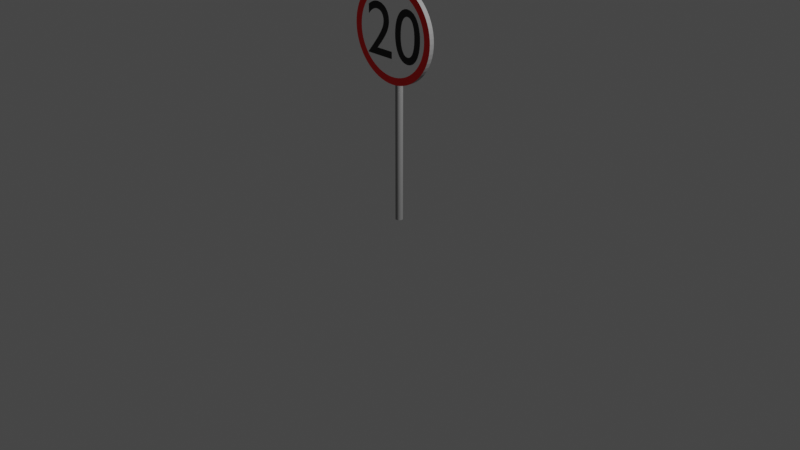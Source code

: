 # Source: speed_limit_sign_20.blend  (saved by Blender 2.91.10; exported with 4.5.12 LTS)
import bpy
from mathutils import Matrix  # noqa: F401  (used for matrix-valued properties, if any)

bpy.ops.wm.read_factory_settings(use_empty=True)
scene = bpy.context.scene
scene.name = 'Scene'

# ---- collections
col_collection = bpy.data.collections.new('Collection'); scene.collection.children.link(col_collection)

# ---- materials (node trees are filled in below, after node groups)
mat_grey = bpy.data.materials.new('Grey')
mat_grey.use_transparent_shadow = False
mat_red_border = bpy.data.materials.new('Red_border')
mat_red_border.use_transparent_shadow = False
mat_white_centre = bpy.data.materials.new('White_centre')
mat_white_centre.use_transparent_shadow = False
mat_black = bpy.data.materials.new('Black')
mat_black.use_transparent_shadow = False

# ---- material node trees
mat_grey.use_nodes = True; mat_grey.node_tree.nodes.clear()
_N = mat_grey.node_tree.nodes; _L = mat_grey.node_tree.links
n0 = _N.new('ShaderNodeBsdfPrincipled'); n0.name = 'Principled BSDF'; n0.location = (10, 300)
n0.distribution = 'GGX'
n0.subsurface_method = 'BURLEY'
n0.inputs[0].default_value = (0.3185, 0.3185, 0.3185, 1.0)
n0.inputs[3].default_value = 1.45
n0.inputs[27].default_value = (0.0, 0.0, 0.0, 1.0)
n0.inputs[28].default_value = 1.0
n1 = _N.new('ShaderNodeOutputMaterial'); n1.name = 'Material Output'; n1.location = (300, 300)
_L.new(n0.outputs[0], n1.inputs[0])
n1.is_active_output = True
mat_red_border.use_nodes = True; mat_red_border.node_tree.nodes.clear()
_N = mat_red_border.node_tree.nodes; _L = mat_red_border.node_tree.links
n0 = _N.new('ShaderNodeBsdfPrincipled'); n0.name = 'Principled BSDF'; n0.location = (10, 300)
n0.distribution = 'GGX'
n0.subsurface_method = 'BURLEY'
n0.inputs[0].default_value = (1.0, 0.0, 0.0, 1.0)
n0.inputs[3].default_value = 1.45
n0.inputs[27].default_value = (0.0, 0.0, 0.0, 1.0)
n0.inputs[28].default_value = 1.0
n1 = _N.new('ShaderNodeOutputMaterial'); n1.name = 'Material Output'; n1.location = (300, 300)
_L.new(n0.outputs[0], n1.inputs[0])
n1.is_active_output = True
mat_white_centre.use_nodes = True; mat_white_centre.node_tree.nodes.clear()
_N = mat_white_centre.node_tree.nodes; _L = mat_white_centre.node_tree.links
n0 = _N.new('ShaderNodeBsdfPrincipled'); n0.name = 'Principled BSDF'; n0.location = (10, 300)
n0.distribution = 'GGX'
n0.subsurface_method = 'BURLEY'
n0.inputs[0].default_value = (1.0, 1.0, 1.0, 1.0)
n0.inputs[3].default_value = 1.45
n0.inputs[27].default_value = (0.0, 0.0, 0.0, 1.0)
n0.inputs[28].default_value = 1.0
n1 = _N.new('ShaderNodeOutputMaterial'); n1.name = 'Material Output'; n1.location = (300, 300)
_L.new(n0.outputs[0], n1.inputs[0])
n1.is_active_output = True
mat_black.use_nodes = True; mat_black.node_tree.nodes.clear()
_N = mat_black.node_tree.nodes; _L = mat_black.node_tree.links
n0 = _N.new('ShaderNodeBsdfPrincipled'); n0.name = 'Principled BSDF'; n0.location = (10, 300)
n0.distribution = 'GGX'
n0.subsurface_method = 'BURLEY'
n0.inputs[0].default_value = (0.0, 0.0, 0.0, 1.0)
n0.inputs[3].default_value = 1.45
n0.inputs[27].default_value = (0.0, 0.0, 0.0, 1.0)
n0.inputs[28].default_value = 1.0
n1 = _N.new('ShaderNodeOutputMaterial'); n1.name = 'Material Output'; n1.location = (300, 300)
_L.new(n0.outputs[0], n1.inputs[0])
n1.is_active_output = True

# ---- world
world_world = bpy.data.worlds.new('World'); scene.world = world_world
world_world.use_nodes = True; world_world.node_tree.nodes.clear()
_N = world_world.node_tree.nodes; _L = world_world.node_tree.links
n0 = _N.new('ShaderNodeOutputWorld'); n0.name = 'World Output'; n0.location = (300, 300)
n1 = _N.new('ShaderNodeBackground'); n1.name = 'Background'; n1.location = (10, 300)
n1.inputs[0].default_value = (0.05088, 0.05088, 0.05088, 1.0)
_L.new(n1.outputs[0], n0.inputs[0])
n0.is_active_output = True
world_world.color = (0.05088, 0.05088, 0.05088)
world_world.use_sun_shadow = False
world_world.sun_shadow_jitter_overblur = 0.0

# ---- cameras
cam_camera = bpy.data.cameras.new('Camera')
cam_camera.clip_end = 100.0
cam_camera.ortho_scale = 7.314

# ---- lights
light_light = bpy.data.lights.new('Light', 'POINT')
light_light.transmission_factor = 0.0
light_light.energy = 1000.0
light_light.shadow_soft_size = 0.1
light_light.shadow_maximum_resolution = 0.006
light_light.use_absolute_resolution = True

# ---- meshes
me_cylinder_004 = bpy.data.meshes.new('Cylinder.004')
me_cylinder_004.from_pydata([(0.0, 0.038, -1.0), (0.0, 0.038, 1.0), (0.007413, 0.03727, -1.0), (0.007413, 0.03727, 1.0), (0.01454, 0.03511, -1.0), (0.01454, 0.03511, 1.0), (0.02111, 0.0316, -1.0), (0.02111, 0.0316, 1.0), (0.02687, 0.02687, -1.0), (0.02687, 0.02687, 1.0), (0.0316, 0.02111, -1.0), (0.0316, 0.02111, 1.0), (0.03511, 0.01454, -1.0), (0.03511, 0.01454, 1.0), (0.03727, 0.007413, -1.0), (0.03727, 0.007413, 1.0), (0.038, 2.869e-09, -1.0), (0.038, 2.869e-09, 1.0), (0.03727, -0.007413, -1.0), (0.03727, -0.007413, 1.0), (0.03511, -0.01454, -1.0), (0.03511, -0.01454, 1.0), (0.0316, -0.02111, -1.0), (0.0316, -0.02111, 1.0), (0.02687, -0.02687, -1.0), (0.02687, -0.02687, 1.0), (0.02111, -0.0316, -1.0), (0.02111, -0.0316, 1.0), (0.01454, -0.03511, -1.0), (0.01454, -0.03511, 1.0), (0.007413, -0.03727, -1.0), (0.007413, -0.03727, 1.0), (-1.238e-08, -0.038, -1.0), (-1.238e-08, -0.038, 1.0), (-0.007413, -0.03727, -1.0), (-0.007413, -0.03727, 1.0), (-0.01454, -0.03511, -1.0), (-0.01454, -0.03511, 1.0), (-0.02111, -0.0316, -1.0), (-0.02111, -0.0316, 1.0), (-0.02687, -0.02687, -1.0), (-0.02687, -0.02687, 1.0), (-0.0316, -0.02111, -1.0), (-0.0316, -0.02111, 1.0), (-0.03511, -0.01454, -1.0), (-0.03511, -0.01454, 1.0), (-0.03727, -0.007413, -1.0), (-0.03727, -0.007413, 1.0), (-0.038, 3.669e-08, -1.0), (-0.038, 3.669e-08, 1.0), (-0.03727, 0.007413, -1.0), (-0.03727, 0.007413, 1.0), (-0.03511, 0.01454, -1.0), (-0.03511, 0.01454, 1.0), (-0.0316, 0.02111, -1.0), (-0.0316, 0.02111, 1.0), (-0.02687, 0.02687, -1.0), (-0.02687, 0.02687, 1.0), (-0.02111, 0.0316, -1.0), (-0.02111, 0.0316, 1.0), (-0.01454, 0.03511, -1.0), (-0.01454, 0.03511, 1.0), (-0.007413, 0.03727, -1.0), (-0.007413, 0.03727, 1.0)], [], [(0, 1, 3, 2), (2, 3, 5, 4), (4, 5, 7, 6), (6, 7, 9, 8), (8, 9, 11, 10), (10, 11, 13, 12), (12, 13, 15, 14), (14, 15, 17, 16), (16, 17, 19, 18), (18, 19, 21, 20), (20, 21, 23, 22), (22, 23, 25, 24), (24, 25, 27, 26), (26, 27, 29, 28), (28, 29, 31, 30), (30, 31, 33, 32), (32, 33, 35, 34), (34, 35, 37, 36), (36, 37, 39, 38), (38, 39, 41, 40), (40, 41, 43, 42), (42, 43, 45, 44), (44, 45, 47, 46), (46, 47, 49, 48), (48, 49, 51, 50), (50, 51, 53, 52), (52, 53, 55, 54), (54, 55, 57, 56), (56, 57, 59, 58), (58, 59, 61, 60), (3, 1, 63, 61, 59, 57, 55, 53, 51, 49, 47, 45, 43, 41, 39, 37, 35, 33, 31, 29, 27, 25, 23, 21, 19, 17, 15, 13, 11, 9, 7, 5), (60, 61, 63, 62), (62, 63, 1, 0), (0, 2, 4, 6, 8, 10, 12, 14, 16, 18, 20, 22, 24, 26, 28, 30, 32, 34, 36, 38, 40, 42, 44, 46, 48, 50, 52, 54, 56, 58, 60, 62)])
me_cylinder_004.polygons.foreach_set('use_smooth', [True] * 34)
_uv = me_cylinder_004.uv_layers.new(name='UVMap')
_uv.uv.foreach_set('vector', [1.0, 0.5, 1.0, 1.0, 0.9688, 1.0, 0.9688, 0.5, 0.9688, 0.5, 0.9688, 1.0, 0.9375, 1.0, 0.9375, 0.5, 0.9375, 0.5, 0.9375, 1.0, 0.9062, 1.0, 0.9062, 0.5, 0.9062, 0.5, 0.9062, 1.0, 0.875, 1.0, 0.875, 0.5, 0.875, 0.5, 0.875, 1.0, 0.8438, 1.0, 0.8438, 0.5, 0.8438, 0.5, 0.8438, 1.0, 0.8125, 1.0, 0.8125, 0.5, 0.8125, 0.5, 0.8125, 1.0, 0.7812, 1.0, 0.7812, 0.5, 0.7812, 0.5, 0.7812, 1.0, 0.75, 1.0, 0.75, 0.5, 0.75, 0.5, 0.75, 1.0, 0.7188, 1.0, 0.7188, 0.5, 0.7188, 0.5, 0.7188, 1.0, 0.6875, 1.0, 0.6875, 0.5, 0.6875, 0.5, 0.6875, 1.0, 0.6562, 1.0, 0.6562, 0.5, 0.6562, 0.5, 0.6562, 1.0, 0.625, 1.0, 0.625, 0.5, 0.625, 0.5, 0.625, 1.0, 0.5938, 1.0, 0.5938, 0.5, 0.5938, 0.5, 0.5938, 1.0, 0.5625, 1.0, 0.5625, 0.5, 0.5625, 0.5, 0.5625, 1.0, 0.5312, 1.0, 0.5312, 0.5, 0.5312, 0.5, 0.5312, 1.0, 0.5, 1.0, 0.5, 0.5, 0.5, 0.5, 0.5, 1.0, 0.4688, 1.0, 0.4688, 0.5, 0.4688, 0.5, 0.4688, 1.0, 0.4375, 1.0, 0.4375, 0.5, 0.4375, 0.5, 0.4375, 1.0, 0.4062, 1.0, 0.4062, 0.5, 0.4062, 0.5, 0.4062, 1.0, 0.375, 1.0, 0.375, 0.5, 0.375, 0.5, 0.375, 1.0, 0.3438, 1.0, 0.3438, 0.5, 0.3438, 0.5, 0.3438, 1.0, 0.3125, 1.0, 0.3125, 0.5, 0.3125, 0.5, 0.3125, 1.0, 0.2812, 1.0, 0.2812, 0.5, 0.2812, 0.5, 0.2812, 1.0, 0.25, 1.0, 0.25, 0.5, 0.25, 0.5, 0.25, 1.0, 0.2188, 1.0, 0.2188, 0.5, 0.2188, 0.5, 0.2188, 1.0, 0.1875, 1.0, 0.1875, 0.5, 0.1875, 0.5, 0.1875, 1.0, 0.1562, 1.0, 0.1562, 0.5, 0.1562, 0.5, 0.1562, 1.0, 0.125, 1.0, 0.125, 0.5, 0.125, 0.5, 0.125, 1.0, 0.09375, 1.0, 0.09375, 0.5, 0.09375, 0.5, 0.09375, 1.0, 0.0625, 1.0, 0.0625, 0.5, 0.2968, 0.4854, 0.25, 0.49, 0.2032, 0.4854, 0.1582, 0.4717, 0.1167, 0.4496, 0.08029, 0.4197, 0.05045, 0.3833, 0.02827, 0.3418, 0.01461, 0.2968, 0.01, 0.25, 0.01461, 0.2032, 0.02827, 0.1582, 0.05045, 0.1167, 0.08029, 0.08029, 0.1167, 0.05045, 0.1582, 0.02827, 0.2032, 0.01461, 0.25, 0.01, 0.2968, 0.01461, 0.3418, 0.02827, 0.3833, 0.05045, 0.4197, 0.08029, 0.4496, 0.1167, 0.4717, 0.1582, 0.4854, 0.2032, 0.49, 0.25, 0.4854, 0.2968, 0.4717, 0.3418, 0.4496, 0.3833, 0.4197, 0.4197, 0.3833, 0.4496, 0.3418, 0.4717, 0.0625, 0.5, 0.0625, 1.0, 0.03125, 1.0, 0.03125, 0.5, 0.03125, 0.5, 0.03125, 1.0, 0.0, 1.0, 0.0, 0.5, 0.75, 0.49, 0.7968, 0.4854, 0.8418, 0.4717, 0.8833, 0.4496, 0.9197, 0.4197, 0.9496, 0.3833, 0.9717, 0.3418, 0.9854, 0.2968, 0.99, 0.25, 0.9854, 0.2032, 0.9717, 0.1582, 0.9496, 0.1167, 0.9197, 0.08029, 0.8833, 0.05045, 0.8418, 0.02827, 0.7968, 0.01461, 0.75, 0.01, 0.7032, 0.01461, 0.6582, 0.02827, 0.6167, 0.05045, 0.5803, 0.08029, 0.5504, 0.1167, 0.5283, 0.1582, 0.5146, 0.2032, 0.51, 0.25, 0.5146, 0.2968, 0.5283, 0.3418, 0.5504, 0.3833, 0.5803, 0.4197, 0.6167, 0.4496, 0.6582, 0.4717, 0.7032, 0.4854])
me_cylinder_004.materials.append(mat_grey)
me_cylinder_004.use_remesh_fix_poles = True
me_cylinder_004.use_remesh_preserve_attributes = False
me_cylinder_004.use_mirror_vertex_groups = False
me_cylinder_004.update()
me_cylinder = bpy.data.meshes.new('Cylinder')
me_cylinder.from_pydata([(0.0, 0.5, -0.025), (7.24e-08, 0.4249, 0.025), (0.04901, 0.4976, -0.025), (0.04165, 0.4229, 0.025), (0.09755, 0.4904, -0.025), (0.0829, 0.4167, 0.025), (0.1451, 0.4785, -0.025), (0.1233, 0.4066, 0.025), (0.1913, 0.4619, -0.025), (0.1626, 0.3926, 0.025), (0.2357, 0.441, -0.025), (0.2003, 0.3747, 0.025), (0.2778, 0.4157, -0.025), (0.2361, 0.3533, 0.025), (0.3172, 0.3865, -0.025), (0.2696, 0.3285, 0.025), (0.3536, 0.3536, -0.025), (0.3005, 0.3005, 0.025), (0.3865, 0.3172, -0.025), (0.3285, 0.2696, 0.025), (0.4157, 0.2778, -0.025), (0.3533, 0.2361, 0.025), (0.441, 0.2357, -0.025), (0.3747, 0.2003, 0.025), (0.4619, 0.1913, -0.025), (0.3926, 0.1626, 0.025), (0.4785, 0.1451, -0.025), (0.4066, 0.1233, 0.025), (0.4904, 0.09755, -0.025), (0.4167, 0.0829, 0.025), (0.4976, 0.04901, -0.025), (0.4229, 0.04165, 0.025), (0.5, -8.146e-08, -0.025), (0.4249, -8.146e-08, 0.025), (0.4976, -0.04901, -0.025), (0.4229, -0.04165, 0.025), (0.4904, -0.09755, -0.025), (0.4167, -0.0829, 0.025), (0.4785, -0.1451, -0.025), (0.4066, -0.1233, 0.025), (0.4619, -0.1913, -0.025), (0.3926, -0.1626, 0.025), (0.441, -0.2357, -0.025), (0.3747, -0.2003, 0.025), (0.4157, -0.2778, -0.025), (0.3533, -0.2361, 0.025), (0.3865, -0.3172, -0.025), (0.3285, -0.2696, 0.025), (0.3536, -0.3536, -0.025), (0.3005, -0.3005, 0.025), (0.3172, -0.3865, -0.025), (0.2696, -0.3285, 0.025), (0.2778, -0.4157, -0.025), (0.2361, -0.3533, 0.025), (0.2357, -0.441, -0.025), (0.2003, -0.3747, 0.025), (0.1913, -0.4619, -0.025), (0.1626, -0.3926, 0.025), (0.1451, -0.4785, -0.025), (0.1233, -0.4066, 0.025), (0.09754, -0.4904, -0.025), (0.0829, -0.4167, 0.025), (0.04901, -0.4976, -0.025), (0.04165, -0.4229, 0.025), (-4.013e-07, -0.5, -0.025), (-3.557e-07, -0.4249, 0.025), (-0.04901, -0.4976, -0.025), (-0.04165, -0.4229, 0.025), (-0.09755, -0.4904, -0.025), (-0.0829, -0.4167, 0.025), (-0.1451, -0.4785, -0.025), (-0.1233, -0.4066, 0.025), (-0.1913, -0.4619, -0.025), (-0.1626, -0.3926, 0.025), (-0.2357, -0.441, -0.025), (-0.2003, -0.3747, 0.025), (-0.2778, -0.4157, -0.025), (-0.2361, -0.3533, 0.025), (-0.3172, -0.3865, -0.025), (-0.2696, -0.3285, 0.025), (-0.3536, -0.3536, -0.025), (-0.3005, -0.3005, 0.025), (-0.3865, -0.3172, -0.025), (-0.3285, -0.2696, 0.025), (-0.4157, -0.2778, -0.025), (-0.3533, -0.2361, 0.025), (-0.441, -0.2357, -0.025), (-0.3747, -0.2003, 0.025), (-0.4619, -0.1913, -0.025), (-0.3926, -0.1626, 0.025), (-0.4785, -0.1451, -0.025), (-0.4066, -0.1233, 0.025), (-0.4904, -0.09755, -0.025), (-0.4167, -0.0829, 0.025), (-0.4976, -0.04901, -0.025), (-0.4229, -0.04165, 0.025), (-0.5, -2.325e-07, -0.025), (-0.4249, -2.098e-07, 0.025), (-0.4976, 0.04901, -0.025), (-0.4229, 0.04165, 0.025), (-0.4904, 0.09754, -0.025), (-0.4167, 0.0829, 0.025), (-0.4785, 0.1451, -0.025), (-0.4066, 0.1233, 0.025), (-0.4619, 0.1913, -0.025), (-0.3926, 0.1626, 0.025), (-0.441, 0.2357, -0.025), (-0.3747, 0.2003, 0.025), (-0.4157, 0.2778, -0.025), (-0.3533, 0.2361, 0.025), (-0.3865, 0.3172, -0.025), (-0.3285, 0.2696, 0.025), (-0.3536, 0.3536, -0.025), (-0.3005, 0.3005, 0.025), (-0.3172, 0.3865, -0.025), (-0.2696, 0.3285, 0.025), (-0.2778, 0.4157, -0.025), (-0.2361, 0.3533, 0.025), (-0.2357, 0.441, -0.025), (-0.2003, 0.3747, 0.025), (-0.1913, 0.4619, -0.025), (-0.1626, 0.3926, 0.025), (-0.1451, 0.4785, -0.025), (-0.1233, 0.4066, 0.025), (-0.09755, 0.4904, -0.025), (-0.0829, 0.4167, 0.025), (-0.04901, 0.4976, -0.025), (-0.04165, 0.4229, 0.025), (0.04901, 0.4976, 0.025), (0.0, 0.5, 0.025), (0.09755, 0.4904, 0.025), (0.1451, 0.4785, 0.025), (0.1913, 0.4619, 0.025), (0.2357, 0.441, 0.025), (0.2778, 0.4157, 0.025), (0.3172, 0.3865, 0.025), (0.3536, 0.3536, 0.025), (0.3865, 0.3172, 0.025), (0.4157, 0.2778, 0.025), (0.441, 0.2357, 0.025), (0.4619, 0.1913, 0.025), (0.4785, 0.1451, 0.025), (0.4904, 0.09755, 0.025), (0.4976, 0.04901, 0.025), (0.5, -8.146e-08, 0.025), (0.4976, -0.04901, 0.025), (0.4904, -0.09755, 0.025), (0.4785, -0.1451, 0.025), (0.4619, -0.1913, 0.025), (0.441, -0.2357, 0.025), (0.4157, -0.2778, 0.025), (0.3865, -0.3172, 0.025), (0.3536, -0.3536, 0.025), (0.3172, -0.3865, 0.025), (0.2778, -0.4157, 0.025), (0.2357, -0.441, 0.025), (0.1913, -0.4619, 0.025), (0.1451, -0.4785, 0.025), (0.09754, -0.4904, 0.025), (0.04901, -0.4976, 0.025), (-4.013e-07, -0.5, 0.025), (-0.04901, -0.4976, 0.025), (-0.09755, -0.4904, 0.025), (-0.1451, -0.4785, 0.025), (-0.1913, -0.4619, 0.025), (-0.2357, -0.441, 0.025), (-0.2778, -0.4157, 0.025), (-0.3172, -0.3865, 0.025), (-0.3536, -0.3536, 0.025), (-0.3865, -0.3172, 0.025), (-0.4157, -0.2778, 0.025), (-0.441, -0.2357, 0.025), (-0.4619, -0.1913, 0.025), (-0.4785, -0.1451, 0.025), (-0.4904, -0.09755, 0.025), (-0.4976, -0.04901, 0.025), (-0.5, -2.325e-07, 0.025), (-0.4976, 0.04901, 0.025), (-0.4904, 0.09754, 0.025), (-0.4785, 0.1451, 0.025), (-0.4619, 0.1913, 0.025), (-0.441, 0.2357, 0.025), (-0.4157, 0.2778, 0.025), (-0.3865, 0.3172, 0.025), (-0.3536, 0.3536, 0.025), (-0.3172, 0.3865, 0.025), (-0.2778, 0.4157, 0.025), (-0.2357, 0.441, 0.025), (-0.1913, 0.4619, 0.025), (-0.1451, 0.4785, 0.025), (-0.09755, 0.4904, 0.025), (-0.04901, 0.4976, 0.025), (0.3725, 0.00575, 0.026), (0.3711, 0.044, 0.026), (0.3672, 0.07988, 0.026), (0.3606, 0.1132, 0.026), (0.3517, 0.1438, 0.026), (0.3405, 0.1715, 0.026), (0.3271, 0.1961, 0.026), (0.3117, 0.2174, 0.026), (0.2943, 0.2352, 0.026), (0.275, 0.2494, 0.026), (0.2541, 0.2597, 0.026), (0.2315, 0.2661, 0.026), (0.2075, 0.2683, 0.026), (0.1835, 0.2661, 0.026), (0.1609, 0.2597, 0.026), (0.14, 0.2494, 0.026), (0.1207, 0.2352, 0.026), (0.1033, 0.2174, 0.026), (0.08788, 0.1961, 0.026), (0.07449, 0.1715, 0.026), (0.06328, 0.1438, 0.026), (0.05436, 0.1132, 0.026), (0.04785, 0.07988, 0.026), (0.04386, 0.044, 0.026), (0.0425, 0.00575, 0.026), (0.04386, -0.0325, 0.026), (0.04785, -0.06838, 0.026), (0.05436, -0.1017, 0.026), (0.06328, -0.1323, 0.026), (0.07449, -0.16, 0.026), (0.08788, -0.1846, 0.026), (0.1033, -0.2059, 0.026), (0.1207, -0.2237, 0.026), (0.14, -0.2379, 0.026), (0.1609, -0.2482, 0.026), (0.1835, -0.2546, 0.026), (0.2075, -0.2567, 0.026), (0.2315, -0.2546, 0.026), (0.2541, -0.2482, 0.026), (0.275, -0.2379, 0.026), (0.2943, -0.2237, 0.026), (0.3117, -0.2059, 0.026), (0.3271, -0.1846, 0.026), (0.3405, -0.16, 0.026), (0.3517, -0.1323, 0.026), (0.3606, -0.1017, 0.026), (0.3672, -0.06838, 0.026), (0.3711, -0.0325, 0.026), (0.299, 0.00575, 0.026), (0.2983, -0.02325, 0.026), (0.2962, -0.05019, 0.026), (0.2927, -0.07499, 0.026), (0.2879, -0.09756, 0.026), (0.2819, -0.1178, 0.026), (0.2746, -0.1356, 0.026), (0.2662, -0.151, 0.026), (0.2566, -0.1637, 0.026), (0.2458, -0.1738, 0.026), (0.2341, -0.1811, 0.026), (0.2213, -0.1855, 0.026), (0.2075, -0.187, 0.026), (0.1937, -0.1855, 0.026), (0.1809, -0.1811, 0.026), (0.1692, -0.1738, 0.026), (0.1584, -0.1637, 0.026), (0.1488, -0.151, 0.026), (0.1404, -0.1356, 0.026), (0.1331, -0.1178, 0.026), (0.1271, -0.09756, 0.026), (0.1223, -0.07499, 0.026), (0.1188, -0.05019, 0.026), (0.1167, -0.02325, 0.026), (0.116, 0.00575, 0.026), (0.1167, 0.03475, 0.026), (0.1188, 0.06169, 0.026), (0.1223, 0.08649, 0.026), (0.1271, 0.1091, 0.026), (0.1331, 0.1293, 0.026), (0.1404, 0.1471, 0.026), (0.1488, 0.1625, 0.026), (0.1584, 0.1752, 0.026), (0.1692, 0.1853, 0.026), (0.1809, 0.1926, 0.026), (0.1937, 0.197, 0.026), (0.2075, 0.1985, 0.026), (0.2213, 0.197, 0.026), (0.2341, 0.1926, 0.026), (0.2458, 0.1853, 0.026), (0.2566, 0.1752, 0.026), (0.2662, 0.1625, 0.026), (0.2746, 0.1471, 0.026), (0.2819, 0.1293, 0.026), (0.2879, 0.1091, 0.026), (0.2927, 0.08649, 0.026), (0.2962, 0.06169, 0.026), (0.2983, 0.03475, 0.026), (-0.0055, -0.1802, 0.026), (-0.2012, -0.1802, 0.026), (-0.1742, -0.1476, 0.026), (-0.1499, -0.1175, 0.026), (-0.1283, -0.08957, 0.026), (-0.1094, -0.06356, 0.026), (-0.09295, -0.03919, 0.026), (-0.079, -0.01619, 0.026), (-0.06742, 0.005718, 0.026), (-0.05814, 0.02681, 0.026), (-0.05106, 0.04735, 0.026), (-0.04611, 0.06763, 0.026), (-0.0432, 0.08792, 0.026), (-0.04225, 0.1085, 0.026), (-0.04356, 0.1315, 0.026), (-0.0474, 0.1531, 0.026), (-0.05365, 0.1733, 0.026), (-0.06219, 0.1919, 0.026), (-0.0729, 0.2088, 0.026), (-0.08566, 0.2238, 0.026), (-0.1003, 0.2369, 0.026), (-0.1168, 0.2478, 0.026), (-0.135, 0.2566, 0.026), (-0.1547, 0.263, 0.026), (-0.1758, 0.2669, 0.026), (-0.1982, 0.2683, 0.026), (-0.2085, 0.2679, 0.026), (-0.2187, 0.2669, 0.026), (-0.2287, 0.2653, 0.026), (-0.2387, 0.2629, 0.026), (-0.2487, 0.2599, 0.026), (-0.2586, 0.2562, 0.026), (-0.2686, 0.2519, 0.026), (-0.2785, 0.2468, 0.026), (-0.2885, 0.241, 0.026), (-0.2986, 0.2346, 0.026), (-0.3087, 0.2274, 0.026), (-0.319, 0.2195, 0.026), (-0.319, 0.1273, 0.026), (-0.3088, 0.1396, 0.026), (-0.2987, 0.1506, 0.026), (-0.2887, 0.1602, 0.026), (-0.2789, 0.1685, 0.026), (-0.2692, 0.1755, 0.026), (-0.2596, 0.1814, 0.026), (-0.25, 0.1862, 0.026), (-0.2406, 0.19, 0.026), (-0.2312, 0.1929, 0.026), (-0.222, 0.1948, 0.026), (-0.2127, 0.1959, 0.026), (-0.2035, 0.1963, 0.026), (-0.1912, 0.1954, 0.026), (-0.1796, 0.193, 0.026), (-0.1686, 0.1892, 0.026), (-0.1584, 0.1839, 0.026), (-0.1491, 0.1772, 0.026), (-0.1408, 0.1693, 0.026), (-0.1335, 0.1603, 0.026), (-0.1273, 0.1501, 0.026), (-0.1224, 0.139, 0.026), (-0.1188, 0.1269, 0.026), (-0.1165, 0.114, 0.026), (-0.1157, 0.1002, 0.026), (-0.116, 0.0899, 0.026), (-0.1168, 0.08016, 0.026), (-0.118, 0.07091, 0.026), (-0.1197, 0.06203, 0.026), (-0.122, 0.05341, 0.026), (-0.1247, 0.04494, 0.026), (-0.128, 0.0365, 0.026), (-0.1317, 0.02797, 0.026), (-0.136, 0.01925, 0.026), (-0.1407, 0.01022, 0.026), (-0.146, 0.0007535, 0.026), (-0.1517, -0.00925, 0.026), (-0.1633, -0.02818, 0.026), (-0.1761, -0.04774, 0.026), (-0.19, -0.06777, 0.026), (-0.2047, -0.08814, 0.026), (-0.22, -0.1087, 0.026), (-0.2358, -0.1292, 0.026), (-0.2519, -0.1497, 0.026), (-0.2681, -0.1699, 0.026), (-0.2841, -0.1896, 0.026), (-0.2998, -0.2088, 0.026), (-0.315, -0.2272, 0.026), (-0.3295, -0.2447, 0.026), (-0.3295, -0.25, 0.026), (-0.0055, -0.25, 0.026)], [], [(0, 129, 128, 2), (2, 128, 130, 4), (4, 130, 131, 6), (6, 131, 132, 8), (8, 132, 133, 10), (10, 133, 134, 12), (12, 134, 135, 14), (14, 135, 136, 16), (16, 136, 137, 18), (18, 137, 138, 20), (20, 138, 139, 22), (22, 139, 140, 24), (24, 140, 141, 26), (26, 141, 142, 28), (28, 142, 143, 30), (30, 143, 144, 32), (32, 144, 145, 34), (34, 145, 146, 36), (36, 146, 147, 38), (38, 147, 148, 40), (40, 148, 149, 42), (42, 149, 150, 44), (44, 150, 151, 46), (46, 151, 152, 48), (48, 152, 153, 50), (50, 153, 154, 52), (52, 154, 155, 54), (54, 155, 156, 56), (56, 156, 157, 58), (58, 157, 158, 60), (60, 158, 159, 62), (62, 159, 160, 64), (64, 160, 161, 66), (66, 161, 162, 68), (68, 162, 163, 70), (70, 163, 164, 72), (72, 164, 165, 74), (74, 165, 166, 76), (76, 166, 167, 78), (78, 167, 168, 80), (80, 168, 169, 82), (82, 169, 170, 84), (84, 170, 171, 86), (86, 171, 172, 88), (88, 172, 173, 90), (90, 173, 174, 92), (92, 174, 175, 94), (94, 175, 176, 96), (96, 176, 177, 98), (98, 177, 178, 100), (100, 178, 179, 102), (102, 179, 180, 104), (104, 180, 181, 106), (106, 181, 182, 108), (108, 182, 183, 110), (110, 183, 184, 112), (112, 184, 185, 114), (114, 185, 186, 116), (116, 186, 187, 118), (118, 187, 188, 120), (120, 188, 189, 122), (122, 189, 190, 124), (3, 1, 127, 125, 123, 121, 119, 117, 115, 113, 111, 109, 107, 105, 103, 101, 99, 97, 95, 93, 91, 89, 87, 85, 83, 81, 79, 77, 75, 73, 71, 69, 67, 65, 63, 61, 59, 57, 55, 53, 51, 49, 47, 45, 43, 41, 39, 37, 35, 33, 31, 29, 27, 25, 23, 21, 19, 17, 15, 13, 11, 9, 7, 5), (124, 190, 191, 126), (126, 191, 129, 0), (0, 2, 4, 6, 8, 10, 12, 14, 16, 18, 20, 22, 24, 26, 28, 30, 32, 34, 36, 38, 40, 42, 44, 46, 48, 50, 52, 54, 56, 58, 60, 62, 64, 66, 68, 70, 72, 74, 76, 78, 80, 82, 84, 86, 88, 90, 92, 94, 96, 98, 100, 102, 104, 106, 108, 110, 112, 114, 116, 118, 120, 122, 124, 126), (1, 3, 128, 129), (3, 5, 130, 128), (5, 7, 131, 130), (7, 9, 132, 131), (9, 11, 133, 132), (11, 13, 134, 133), (13, 15, 135, 134), (15, 17, 136, 135), (17, 19, 137, 136), (19, 21, 138, 137), (21, 23, 139, 138), (23, 25, 140, 139), (25, 27, 141, 140), (27, 29, 142, 141), (29, 31, 143, 142), (31, 33, 144, 143), (33, 35, 145, 144), (35, 37, 146, 145), (37, 39, 147, 146), (39, 41, 148, 147), (41, 43, 149, 148), (43, 45, 150, 149), (45, 47, 151, 150), (47, 49, 152, 151), (49, 51, 153, 152), (51, 53, 154, 153), (53, 55, 155, 154), (55, 57, 156, 155), (57, 59, 157, 156), (59, 61, 158, 157), (61, 63, 159, 158), (63, 65, 160, 159), (65, 67, 161, 160), (67, 69, 162, 161), (69, 71, 163, 162), (71, 73, 164, 163), (73, 75, 165, 164), (75, 77, 166, 165), (77, 79, 167, 166), (79, 81, 168, 167), (81, 83, 169, 168), (83, 85, 170, 169), (85, 87, 171, 170), (87, 89, 172, 171), (89, 91, 173, 172), (91, 93, 174, 173), (93, 95, 175, 174), (95, 97, 176, 175), (97, 99, 177, 176), (99, 101, 178, 177), (101, 103, 179, 178), (103, 105, 180, 179), (105, 107, 181, 180), (107, 109, 182, 181), (109, 111, 183, 182), (111, 113, 184, 183), (113, 115, 185, 184), (115, 117, 186, 185), (117, 119, 187, 186), (119, 121, 188, 187), (121, 123, 189, 188), (123, 125, 190, 189), (125, 127, 191, 190), (127, 1, 129, 191), (205, 203, 204), (206, 203, 205), (206, 202, 203), (207, 202, 206), (207, 201, 202), (208, 201, 207), (208, 200, 201), (209, 200, 208), (209, 199, 200), (210, 199, 209), (210, 276, 199), (276, 198, 199), (210, 275, 276), (277, 198, 276), (210, 274, 275), (278, 198, 277), (211, 274, 210), (278, 197, 198), (211, 273, 274), (279, 197, 278), (211, 272, 273), (280, 197, 279), (211, 271, 272), (281, 197, 280), (212, 271, 211), (281, 196, 197), (212, 270, 271), (282, 196, 281), (212, 269, 270), (283, 196, 282), (213, 269, 212), (283, 195, 196), (213, 268, 269), (284, 195, 283), (214, 268, 213), (284, 194, 195), (214, 267, 268), (285, 194, 284), (214, 266, 267), (286, 194, 285), (215, 266, 214), (286, 193, 194), (215, 265, 266), (287, 193, 286), (216, 265, 215), (287, 192, 193), (216, 264, 265), (240, 192, 287), (217, 264, 216), (217, 263, 264), (241, 192, 240), (241, 239, 192), (242, 239, 241), (217, 262, 263), (218, 262, 217), (242, 238, 239), (243, 238, 242), (218, 261, 262), (219, 261, 218), (243, 237, 238), (244, 237, 243), (219, 260, 261), (245, 237, 244), (219, 259, 260), (220, 259, 219), (245, 236, 237), (246, 236, 245), (220, 258, 259), (221, 258, 220), (246, 235, 236), (247, 235, 246), (221, 257, 258), (248, 235, 247), (221, 256, 257), (222, 256, 221), (248, 234, 235), (249, 234, 248), (222, 255, 256), (250, 234, 249), (222, 254, 255), (251, 234, 250), (222, 253, 254), (223, 253, 222), (251, 233, 234), (252, 233, 251), (223, 252, 253), (223, 233, 252), (223, 232, 233), (224, 232, 223), (224, 231, 232), (225, 231, 224), (225, 230, 231), (226, 230, 225), (226, 229, 230), (227, 229, 226), (227, 228, 229), (314, 312, 313), (315, 312, 314), (316, 312, 315), (316, 311, 312), (317, 311, 316), (317, 310, 311), (318, 310, 317), (319, 310, 318), (319, 309, 310), (320, 309, 319), (321, 309, 320), (321, 308, 309), (322, 308, 321), (323, 308, 322), (323, 307, 308), (324, 307, 323), (325, 307, 324), (325, 306, 307), (326, 327, 325), (327, 328, 325), (328, 329, 325), (329, 330, 325), (330, 331, 325), (331, 332, 325), (332, 333, 325), (333, 334, 325), (334, 335, 325), (335, 336, 325), (336, 337, 325), (337, 306, 325), (337, 338, 306), (338, 305, 306), (339, 305, 338), (340, 305, 339), (341, 305, 340), (341, 304, 305), (342, 304, 341), (343, 304, 342), (344, 304, 343), (344, 303, 304), (345, 303, 344), (346, 303, 345), (346, 302, 303), (347, 302, 346), (348, 302, 347), (348, 301, 302), (349, 301, 348), (350, 301, 349), (350, 300, 301), (351, 300, 350), (352, 300, 351), (352, 299, 300), (353, 299, 352), (354, 299, 353), (354, 298, 299), (355, 298, 354), (356, 298, 355), (356, 297, 298), (357, 297, 356), (358, 297, 357), (359, 297, 358), (359, 296, 297), (360, 296, 359), (361, 296, 360), (361, 295, 296), (362, 295, 361), (363, 295, 362), (363, 294, 295), (364, 294, 363), (364, 293, 294), (365, 293, 364), (365, 292, 293), (366, 292, 365), (367, 292, 366), (367, 291, 292), (368, 291, 367), (368, 290, 291), (369, 290, 368), (369, 289, 290), (370, 289, 369), (371, 289, 370), (371, 288, 289), (371, 376, 288), (372, 376, 371), (373, 376, 372), (374, 376, 373), (375, 376, 374)])
me_cylinder.polygons.foreach_set('material_index', [0, 0, 0, 0, 0, 0, 0, 0, 0, 0, 0, 0, 0, 0, 0, 0, 0, 0, 0, 0, 0, 0, 0, 0, 0, 0, 0, 0, 0, 0, 0, 0, 0, 0, 0, 0, 0, 0, 0, 0, 0, 0, 0, 0, 0, 0, 0, 0, 0, 0, 0, 0, 0, 0, 0, 0, 0, 0, 0, 0, 0, 0, 2, 0, 0, 0, 1, 1, 1, 1, 1, 1, 1, 1, 1, 1, 1, 1, 1, 1, 1, 1, 1, 1, 1, 1, 1, 1, 1, 1, 1, 1, 1, 1, 1, 1, 1, 1, 1, 1, 1, 1, 1, 1, 1, 1, 1, 1, 1, 1, 1, 1, 1, 1, 1, 1, 1, 1, 1, 1, 1, 1, 1, 1, 1, 1, 1, 1, 1, 1, 3, 3, 3, 3, 3, 3, 3, 3, 3, 3, 3, 3, 3, 3, 3, 3, 3, 3, 3, 3, 3, 3, 3, 3, 3, 3, 3, 3, 3, 3, 3, 3, 3, 3, 3, 3, 3, 3, 3, 3, 3, 3, 3, 3, 3, 3, 3, 3, 3, 3, 3, 3, 3, 3, 3, 3, 3, 3, 3, 3, 3, 3, 3, 3, 3, 3, 3, 3, 3, 3, 3, 3, 3, 3, 3, 3, 3, 3, 3, 3, 3, 3, 3, 3, 3, 3, 3, 3, 3, 3, 3, 3, 3, 3, 3, 3, 3, 3, 3, 3, 3, 3, 3, 3, 3, 3, 3, 3, 3, 3, 3, 3, 3, 3, 3, 3, 3, 3, 3, 3, 3, 3, 3, 3, 3, 3, 3, 3, 3, 3, 3, 3, 3, 3, 3, 3, 3, 3, 3, 3, 3, 3, 3, 3, 3, 3, 3, 3, 3, 3, 3, 3, 3, 3, 3, 3, 3, 3, 3, 3, 3, 3, 3, 3, 3, 3, 3, 3, 3, 3, 3, 3, 3, 3, 3, 3, 3, 3, 3, 3, 3, 3, 3])
_uv = me_cylinder.uv_layers.new(name='UVMap')
_uv.uv.foreach_set('vector', [1.0, 0.5, 1.0, 1.0, 0.9844, 1.0, 0.9844, 0.5, 0.9844, 0.5, 0.9844, 1.0, 0.9688, 1.0, 0.9688, 0.5, 0.9688, 0.5, 0.9688, 1.0, 0.9531, 1.0, 0.9531, 0.5, 0.9531, 0.5, 0.9531, 1.0, 0.9375, 1.0, 0.9375, 0.5, 0.9375, 0.5, 0.9375, 1.0, 0.9219, 1.0, 0.9219, 0.5, 0.9219, 0.5, 0.9219, 1.0, 0.9062, 1.0, 0.9062, 0.5, 0.9062, 0.5, 0.9062, 1.0, 0.8906, 1.0, 0.8906, 0.5, 0.8906, 0.5, 0.8906, 1.0, 0.875, 1.0, 0.875, 0.5, 0.875, 0.5, 0.875, 1.0, 0.8594, 1.0, 0.8594, 0.5, 0.8594, 0.5, 0.8594, 1.0, 0.8438, 1.0, 0.8438, 0.5, 0.8438, 0.5, 0.8438, 1.0, 0.8281, 1.0, 0.8281, 0.5, 0.8281, 0.5, 0.8281, 1.0, 0.8125, 1.0, 0.8125, 0.5, 0.8125, 0.5, 0.8125, 1.0, 0.7969, 1.0, 0.7969, 0.5, 0.7969, 0.5, 0.7969, 1.0, 0.7812, 1.0, 0.7812, 0.5, 0.7812, 0.5, 0.7812, 1.0, 0.7656, 1.0, 0.7656, 0.5, 0.7656, 0.5, 0.7656, 1.0, 0.75, 1.0, 0.75, 0.5, 0.75, 0.5, 0.75, 1.0, 0.7344, 1.0, 0.7344, 0.5, 0.7344, 0.5, 0.7344, 1.0, 0.7188, 1.0, 0.7188, 0.5, 0.7188, 0.5, 0.7188, 1.0, 0.7031, 1.0, 0.7031, 0.5, 0.7031, 0.5, 0.7031, 1.0, 0.6875, 1.0, 0.6875, 0.5, 0.6875, 0.5, 0.6875, 1.0, 0.6719, 1.0, 0.6719, 0.5, 0.6719, 0.5, 0.6719, 1.0, 0.6562, 1.0, 0.6562, 0.5, 0.6562, 0.5, 0.6562, 1.0, 0.6406, 1.0, 0.6406, 0.5, 0.6406, 0.5, 0.6406, 1.0, 0.625, 1.0, 0.625, 0.5, 0.625, 0.5, 0.625, 1.0, 0.6094, 1.0, 0.6094, 0.5, 0.6094, 0.5, 0.6094, 1.0, 0.5938, 1.0, 0.5938, 0.5, 0.5938, 0.5, 0.5938, 1.0, 0.5781, 1.0, 0.5781, 0.5, 0.5781, 0.5, 0.5781, 1.0, 0.5625, 1.0, 0.5625, 0.5, 0.5625, 0.5, 0.5625, 1.0, 0.5469, 1.0, 0.5469, 0.5, 0.5469, 0.5, 0.5469, 1.0, 0.5312, 1.0, 0.5312, 0.5, 0.5312, 0.5, 0.5312, 1.0, 0.5156, 1.0, 0.5156, 0.5, 0.5156, 0.5, 0.5156, 1.0, 0.5, 1.0, 0.5, 0.5, 0.5, 0.5, 0.5, 1.0, 0.4844, 1.0, 0.4844, 0.5, 0.4844, 0.5, 0.4844, 1.0, 0.4688, 1.0, 0.4688, 0.5, 0.4688, 0.5, 0.4688, 1.0, 0.4531, 1.0, 0.4531, 0.5, 0.4531, 0.5, 0.4531, 1.0, 0.4375, 1.0, 0.4375, 0.5, 0.4375, 0.5, 0.4375, 1.0, 0.4219, 1.0, 0.4219, 0.5, 0.4219, 0.5, 0.4219, 1.0, 0.4062, 1.0, 0.4062, 0.5, 0.4062, 0.5, 0.4062, 1.0, 0.3906, 1.0, 0.3906, 0.5, 0.3906, 0.5, 0.3906, 1.0, 0.375, 1.0, 0.375, 0.5, 0.375, 0.5, 0.375, 1.0, 0.3594, 1.0, 0.3594, 0.5, 0.3594, 0.5, 0.3594, 1.0, 0.3438, 1.0, 0.3438, 0.5, 0.3438, 0.5, 0.3438, 1.0, 0.3281, 1.0, 0.3281, 0.5, 0.3281, 0.5, 0.3281, 1.0, 0.3125, 1.0, 0.3125, 0.5, 0.3125, 0.5, 0.3125, 1.0, 0.2969, 1.0, 0.2969, 0.5, 0.2969, 0.5, 0.2969, 1.0, 0.2812, 1.0, 0.2812, 0.5, 0.2812, 0.5, 0.2812, 1.0, 0.2656, 1.0, 0.2656, 0.5, 0.2656, 0.5, 0.2656, 1.0, 0.25, 1.0, 0.25, 0.5, 0.25, 0.5, 0.25, 1.0, 0.2344, 1.0, 0.2344, 0.5, 0.2344, 0.5, 0.2344, 1.0, 0.2188, 1.0, 0.2188, 0.5, 0.2188, 0.5, 0.2188, 1.0, 0.2031, 1.0, 0.2031, 0.5, 0.2031, 0.5, 0.2031, 1.0, 0.1875, 1.0, 0.1875, 0.5, 0.1875, 0.5, 0.1875, 1.0, 0.1719, 1.0, 0.1719, 0.5, 0.1719, 0.5, 0.1719, 1.0, 0.1562, 1.0, 0.1562, 0.5, 0.1562, 0.5, 0.1562, 1.0, 0.1406, 1.0, 0.1406, 0.5, 0.1406, 0.5, 0.1406, 1.0, 0.125, 1.0, 0.125, 0.5, 0.125, 0.5, 0.125, 1.0, 0.1094, 1.0, 0.1094, 0.5, 0.1094, 0.5, 0.1094, 1.0, 0.09375, 1.0, 0.09375, 0.5, 0.09375, 0.5, 0.09375, 1.0, 0.07812, 1.0, 0.07812, 0.5, 0.07812, 0.5, 0.07812, 1.0, 0.0625, 1.0, 0.0625, 0.5, 0.0625, 0.5, 0.0625, 1.0, 0.04688, 1.0, 0.04688, 0.5, 0.04688, 0.5, 0.04688, 1.0, 0.03125, 1.0, 0.03125, 0.5, 0.27, 0.453, 0.25, 0.454, 0.23, 0.453, 0.2102, 0.45, 0.1908, 0.4452, 0.1719, 0.4384, 0.1539, 0.4299, 0.1367, 0.4196, 0.1206, 0.4077, 0.1058, 0.3942, 0.09234, 0.3794, 0.08042, 0.3633, 0.07013, 0.3461, 0.06157, 0.3281, 0.05483, 0.3092, 0.04996, 0.2898, 0.04703, 0.27, 0.04604, 0.25, 0.04703, 0.23, 0.04996, 0.2102, 0.05483, 0.1908, 0.06157, 0.1719, 0.07013, 0.1539, 0.08042, 0.1367, 0.09234, 0.1206, 0.1058, 0.1058, 0.1206, 0.09234, 0.1367, 0.08042, 0.1539, 0.07013, 0.1719, 0.06157, 0.1908, 0.05483, 0.2102, 0.04996, 0.23, 0.04703, 0.25, 0.04604, 0.27, 0.04703, 0.2898, 0.04996, 0.3092, 0.05483, 0.3281, 0.06157, 0.3461, 0.07013, 0.3633, 0.08042, 0.3794, 0.09234, 0.3942, 0.1058, 0.4077, 0.1206, 0.4196, 0.1367, 0.4299, 0.1539, 0.4384, 0.1719, 0.4452, 0.1908, 0.45, 0.2102, 0.453, 0.23, 0.454, 0.25, 0.453, 0.27, 0.45, 0.2898, 0.4452, 0.3092, 0.4384, 0.3281, 0.4299, 0.3461, 0.4196, 0.3633, 0.4077, 0.3794, 0.3942, 0.3942, 0.3794, 0.4077, 0.3633, 0.4196, 0.3461, 0.4299, 0.3281, 0.4384, 0.3092, 0.4452, 0.2898, 0.45, 0.03125, 0.5, 0.03125, 1.0, 0.01562, 1.0, 0.01562, 0.5, 0.01562, 0.5, 0.01562, 1.0, 0.0, 1.0, 0.0, 0.5, 0.75, 0.49, 0.7735, 0.4888, 0.7968, 0.4854, 0.8197, 0.4797, 0.8418, 0.4717, 0.8631, 0.4617, 0.8833, 0.4496, 0.9023, 0.4355, 0.9197, 0.4197, 0.9355, 0.4023, 0.9496, 0.3833, 0.9617, 0.3631, 0.9717, 0.3418, 0.9797, 0.3197, 0.9854, 0.2968, 0.9888, 0.2735, 0.99, 0.25, 0.9888, 0.2265, 0.9854, 0.2032, 0.9797, 0.1803, 0.9717, 0.1582, 0.9617, 0.1369, 0.9496, 0.1167, 0.9355, 0.09775, 0.9197, 0.08029, 0.9023, 0.06448, 0.8833, 0.05045, 0.8631, 0.03834, 0.8418, 0.02827, 0.8197, 0.02033, 0.7968, 0.01461, 0.7735, 0.01116, 0.75, 0.01, 0.7265, 0.01116, 0.7032, 0.01461, 0.6803, 0.02033, 0.6582, 0.02827, 0.6369, 0.03834, 0.6167, 0.05045, 0.5977, 0.06448, 0.5803, 0.08029, 0.5645, 0.09775, 0.5504, 0.1167, 0.5383, 0.1369, 0.5283, 0.1582, 0.5203, 0.1803, 0.5146, 0.2032, 0.5112, 0.2265, 0.51, 0.25, 0.5112, 0.2735, 0.5146, 0.2968, 0.5203, 0.3197, 0.5283, 0.3418, 0.5383, 0.3631, 0.5504, 0.3833, 0.5645, 0.4023, 0.5803, 0.4197, 0.5977, 0.4355, 0.6167, 0.4496, 0.6369, 0.4617, 0.6582, 0.4717, 0.6803, 0.4797, 0.7032, 0.4854, 0.7265, 0.4888, 0.25, 0.454, 0.27, 0.453, 0.2735, 0.4888, 0.25, 0.49, 0.27, 0.453, 0.2898, 0.45, 0.2968, 0.4854, 0.2735, 0.4888, 0.2898, 0.45, 0.3092, 0.4452, 0.3197, 0.4797, 0.2968, 0.4854, 0.3092, 0.4452, 0.3281, 0.4384, 0.3418, 0.4717, 0.3197, 0.4797, 0.3281, 0.4384, 0.3461, 0.4299, 0.3631, 0.4617, 0.3418, 0.4717, 0.3461, 0.4299, 0.3633, 0.4196, 0.3833, 0.4496, 0.3631, 0.4617, 0.3633, 0.4196, 0.3794, 0.4077, 0.4023, 0.4355, 0.3833, 0.4496, 0.3794, 0.4077, 0.3942, 0.3942, 0.4197, 0.4197, 0.4023, 0.4355, 0.3942, 0.3942, 0.4077, 0.3794, 0.4355, 0.4023, 0.4197, 0.4197, 0.4077, 0.3794, 0.4196, 0.3633, 0.4496, 0.3833, 0.4355, 0.4023, 0.4196, 0.3633, 0.4299, 0.3461, 0.4617, 0.3631, 0.4496, 0.3833, 0.4299, 0.3461, 0.4384, 0.3281, 0.4717, 0.3418, 0.4617, 0.3631, 0.4384, 0.3281, 0.4452, 0.3092, 0.4797, 0.3197, 0.4717, 0.3418, 0.4452, 0.3092, 0.45, 0.2898, 0.4854, 0.2968, 0.4797, 0.3197, 0.45, 0.2898, 0.453, 0.27, 0.4888, 0.2735, 0.4854, 0.2968, 0.453, 0.27, 0.454, 0.25, 0.49, 0.25, 0.4888, 0.2735, 0.454, 0.25, 0.453, 0.23, 0.4888, 0.2265, 0.49, 0.25, 0.453, 0.23, 0.45, 0.2102, 0.4854, 0.2032, 0.4888, 0.2265, 0.45, 0.2102, 0.4452, 0.1908, 0.4797, 0.1803, 0.4854, 0.2032, 0.4452, 0.1908, 0.4384, 0.1719, 0.4717, 0.1582, 0.4797, 0.1803, 0.4384, 0.1719, 0.4299, 0.1539, 0.4617, 0.1369, 0.4717, 0.1582, 0.4299, 0.1539, 0.4196, 0.1367, 0.4496, 0.1167, 0.4617, 0.1369, 0.4196, 0.1367, 0.4077, 0.1206, 0.4355, 0.09775, 0.4496, 0.1167, 0.4077, 0.1206, 0.3942, 0.1058, 0.4197, 0.08029, 0.4355, 0.09775, 0.3942, 0.1058, 0.3794, 0.09234, 0.4023, 0.06448, 0.4197, 0.08029, 0.3794, 0.09234, 0.3633, 0.08042, 0.3833, 0.05045, 0.4023, 0.06448, 0.3633, 0.08042, 0.3461, 0.07013, 0.3631, 0.03834, 0.3833, 0.05045, 0.3461, 0.07013, 0.3281, 0.06157, 0.3418, 0.02827, 0.3631, 0.03834, 0.3281, 0.06157, 0.3092, 0.05483, 0.3197, 0.02033, 0.3418, 0.02827, 0.3092, 0.05483, 0.2898, 0.04996, 0.2968, 0.01461, 0.3197, 0.02033, 0.2898, 0.04996, 0.27, 0.04703, 0.2735, 0.01116, 0.2968, 0.01461, 0.27, 0.04703, 0.25, 0.04604, 0.25, 0.01, 0.2735, 0.01116, 0.25, 0.04604, 0.23, 0.04703, 0.2265, 0.01116, 0.25, 0.01, 0.23, 0.04703, 0.2102, 0.04996, 0.2032, 0.01461, 0.2265, 0.01116, 0.2102, 0.04996, 0.1908, 0.05483, 0.1803, 0.02033, 0.2032, 0.01461, 0.1908, 0.05483, 0.1719, 0.06157, 0.1582, 0.02827, 0.1803, 0.02033, 0.1719, 0.06157, 0.1539, 0.07013, 0.1369, 0.03834, 0.1582, 0.02827, 0.1539, 0.07013, 0.1367, 0.08042, 0.1167, 0.05045, 0.1369, 0.03834, 0.1367, 0.08042, 0.1206, 0.09234, 0.09775, 0.06448, 0.1167, 0.05045, 0.1206, 0.09234, 0.1058, 0.1058, 0.08029, 0.08029, 0.09775, 0.06448, 0.1058, 0.1058, 0.09234, 0.1206, 0.06448, 0.09775, 0.08029, 0.08029, 0.09234, 0.1206, 0.08042, 0.1367, 0.05045, 0.1167, 0.06448, 0.09775, 0.08042, 0.1367, 0.07013, 0.1539, 0.03834, 0.1369, 0.05045, 0.1167, 0.07013, 0.1539, 0.06157, 0.1719, 0.02827, 0.1582, 0.03834, 0.1369, 0.06157, 0.1719, 0.05483, 0.1908, 0.02033, 0.1803, 0.02827, 0.1582, 0.05483, 0.1908, 0.04996, 0.2102, 0.01461, 0.2032, 0.02033, 0.1803, 0.04996, 0.2102, 0.04703, 0.23, 0.01116, 0.2265, 0.01461, 0.2032, 0.04703, 0.23, 0.04604, 0.25, 0.01, 0.25, 0.01116, 0.2265, 0.04604, 0.25, 0.04703, 0.27, 0.01116, 0.2735, 0.01, 0.25, 0.04703, 0.27, 0.04996, 0.2898, 0.01461, 0.2968, 0.01116, 0.2735, 0.04996, 0.2898, 0.05483, 0.3092, 0.02033, 0.3197, 0.01461, 0.2968, 0.05483, 0.3092, 0.06157, 0.3281, 0.02827, 0.3418, 0.02033, 0.3197, 0.06157, 0.3281, 0.07013, 0.3461, 0.03834, 0.3631, 0.02827, 0.3418, 0.07013, 0.3461, 0.08042, 0.3633, 0.05045, 0.3833, 0.03834, 0.3631, 0.08042, 0.3633, 0.09234, 0.3794, 0.06448, 0.4023, 0.05045, 0.3833, 0.09234, 0.3794, 0.1058, 0.3942, 0.08029, 0.4197, 0.06448, 0.4023, 0.1058, 0.3942, 0.1206, 0.4077, 0.09775, 0.4355, 0.08029, 0.4197, 0.1206, 0.4077, 0.1367, 0.4196, 0.1167, 0.4496, 0.09775, 0.4355, 0.1367, 0.4196, 0.1539, 0.4299, 0.1369, 0.4617, 0.1167, 0.4496, 0.1539, 0.4299, 0.1719, 0.4384, 0.1582, 0.4717, 0.1369, 0.4617, 0.1719, 0.4384, 0.1908, 0.4452, 0.1803, 0.4797, 0.1582, 0.4717, 0.1908, 0.4452, 0.2102, 0.45, 0.2032, 0.4854, 0.1803, 0.4797, 0.2102, 0.45, 0.23, 0.453, 0.2265, 0.4888, 0.2032, 0.4854, 0.23, 0.453, 0.25, 0.454, 0.25, 0.49, 0.2265, 0.4888, 0.1368, 0.0, 0.1158, 0.0, 0.1263, 0.0, 0.1474, 0.0, 0.1158, 0.0, 0.1368, 0.0, 0.1474, 0.0, 0.1053, 0.0, 0.1158, 0.0, 0.1579, 0.0, 0.1053, 0.0, 0.1474, 0.0, 0.1579, 0.0, 0.09474, 0.0, 0.1053, 0.0, 0.1684, 0.0, 0.09474, 0.0, 0.1579, 0.0, 0.1684, 0.0, 0.08421, 0.0, 0.09474, 0.0, 0.1789, 0.0, 0.08421, 0.0, 0.1684, 0.0, 0.1789, 0.0, 0.07368, 0.0, 0.08421, 0.0, 0.1895, 0.0, 0.07368, 0.0, 0.1789, 0.0, 0.1895, 0.0, 0.8842, 0.0, 0.07368, 0.0, 0.8842, 0.0, 0.06316, 0.0, 0.07368, 0.0, 0.1895, 0.0, 0.8737, 0.0, 0.8842, 0.0, 0.8947, 0.0, 0.06316, 0.0, 0.8842, 0.0, 0.1895, 0.0, 0.8632, 0.0, 0.8737, 0.0, 0.9053, 0.0, 0.06316, 0.0, 0.8947, 0.0, 0.2, 0.0, 0.8632, 0.0, 0.1895, 0.0, 0.9053, 0.0, 0.05263, 0.0, 0.06316, 0.0, 0.2, 0.0, 0.8526, 0.0, 0.8632, 0.0, 0.9158, 0.0, 0.05263, 0.0, 0.9053, 0.0, 0.2, 0.0, 0.8421, 0.0, 0.8526, 0.0, 0.9263, 0.0, 0.05263, 0.0, 0.9158, 0.0, 0.2, 0.0, 0.8316, 0.0, 0.8421, 0.0, 0.9368, 0.0, 0.05263, 0.0, 0.9263, 0.0, 0.2105, 0.0, 0.8316, 0.0, 0.2, 0.0, 0.9368, 0.0, 0.04211, 0.0, 0.05263, 0.0, 0.2105, 0.0, 0.8211, 0.0, 0.8316, 0.0, 0.9474, 0.0, 0.04211, 0.0, 0.9368, 0.0, 0.2105, 0.0, 0.8105, 0.0, 0.8211, 0.0, 0.9579, 0.0, 0.04211, 0.0, 0.9474, 0.0, 0.2211, 0.0, 0.8105, 0.0, 0.2105, 0.0, 0.9579, 0.0, 0.03158, 0.0, 0.04211, 0.0, 0.2211, 0.0, 0.8, 0.0, 0.8105, 0.0, 0.9684, 0.0, 0.03158, 0.0, 0.9579, 0.0, 0.2316, 0.0, 0.8, 0.0, 0.2211, 0.0, 0.9684, 0.0, 0.02105, 0.0, 0.03158, 0.0, 0.2316, 0.0, 0.7895, 0.0, 0.8, 0.0, 0.9789, 0.0, 0.02105, 0.0, 0.9684, 0.0, 0.2316, 0.0, 0.7789, 0.0, 0.7895, 0.0, 0.9895, 0.0, 0.02105, 0.0, 0.9789, 0.0, 0.2421, 0.0, 0.7789, 0.0, 0.2316, 0.0, 0.9895, 0.0, 0.01053, 0.0, 0.02105, 0.0, 0.2421, 0.0, 0.7684, 0.0, 0.7789, 0.0, 1.0, 0.0, 0.01053, 0.0, 0.9895, 0.0, 0.2526, 0.0, 0.7684, 0.0, 0.2421, 0.0, 1.0, 0.0, 0.0, 0.0, 0.01053, 0.0, 0.2526, 0.0, 0.7579, 0.0, 0.7684, 0.0, 0.5053, 0.0, 0.0, 0.0, 1.0, 0.0, 0.2632, 0.0, 0.7579, 0.0, 0.2526, 0.0, 0.2632, 0.0, 0.7474, 0.0, 0.7579, 0.0, 0.5158, 0.0, 0.0, 0.0, 0.5053, 0.0, 0.5158, 0.0, 0.4947, 0.0, 0.0, 0.0, 0.5263, 0.0, 0.4947, 0.0, 0.5158, 0.0, 0.2632, 0.0, 0.7368, 0.0, 0.7474, 0.0, 0.2737, 0.0, 0.7368, 0.0, 0.2632, 0.0, 0.5263, 0.0, 0.4842, 0.0, 0.4947, 0.0, 0.5368, 0.0, 0.4842, 0.0, 0.5263, 0.0, 0.2737, 0.0, 0.7263, 0.0, 0.7368, 0.0, 0.2842, 0.0, 0.7263, 0.0, 0.2737, 0.0, 0.5368, 0.0, 0.4737, 0.0, 0.4842, 0.0, 0.5474, 0.0, 0.4737, 0.0, 0.5368, 0.0, 0.2842, 0.0, 0.7158, 0.0, 0.7263, 0.0, 0.5579, 0.0, 0.4737, 0.0, 0.5474, 0.0, 0.2842, 0.0, 0.7053, 0.0, 0.7158, 0.0, 0.2947, 0.0, 0.7053, 0.0, 0.2842, 0.0, 0.5579, 0.0, 0.4632, 0.0, 0.4737, 0.0, 0.5684, 0.0, 0.4632, 0.0, 0.5579, 0.0, 0.2947, 0.0, 0.6947, 0.0, 0.7053, 0.0, 0.3053, 0.0, 0.6947, 0.0, 0.2947, 0.0, 0.5684, 0.0, 0.4526, 0.0, 0.4632, 0.0, 0.5789, 0.0, 0.4526, 0.0, 0.5684, 0.0, 0.3053, 0.0, 0.6842, 0.0, 0.6947, 0.0, 0.5895, 0.0, 0.4526, 0.0, 0.5789, 0.0, 0.3053, 0.0, 0.6737, 0.0, 0.6842, 0.0, 0.3158, 0.0, 0.6737, 0.0, 0.3053, 0.0, 0.5895, 0.0, 0.4421, 0.0, 0.4526, 0.0, 0.6, 0.0, 0.4421, 0.0, 0.5895, 0.0, 0.3158, 0.0, 0.6632, 0.0, 0.6737, 0.0, 0.6105, 0.0, 0.4421, 0.0, 0.6, 0.0, 0.3158, 0.0, 0.6526, 0.0, 0.6632, 0.0, 0.6211, 0.0, 0.4421, 0.0, 0.6105, 0.0, 0.3158, 0.0, 0.6421, 0.0, 0.6526, 0.0, 0.3263, 0.0, 0.6421, 0.0, 0.3158, 0.0, 0.6211, 0.0, 0.4316, 0.0, 0.4421, 0.0, 0.6316, 0.0, 0.4316, 0.0, 0.6211, 0.0, 0.3263, 0.0, 0.6316, 0.0, 0.6421, 0.0, 0.3263, 0.0, 0.4316, 0.0, 0.6316, 0.0, 0.3263, 0.0, 0.4211, 0.0, 0.4316, 0.0, 0.3368, 0.0, 0.4211, 0.0, 0.3263, 0.0, 0.3368, 0.0, 0.4105, 0.0, 0.4211, 0.0, 0.3474, 0.0, 0.4105, 0.0, 0.3368, 0.0, 0.3474, 0.0, 0.4, 0.0, 0.4105, 0.0, 0.3579, 0.0, 0.4, 0.0, 0.3474, 0.0, 0.3579, 0.0, 0.3895, 0.0, 0.4, 0.0, 0.3684, 0.0, 0.3895, 0.0, 0.3579, 0.0, 0.3684, 0.0, 0.3789, 0.0, 0.3895, 0.0, 0.2955, 0.0, 0.2727, 0.0, 0.2841, 0.0, 0.3068, 0.0, 0.2727, 0.0, 0.2955, 0.0, 0.3182, 0.0, 0.2727, 0.0, 0.3068, 0.0, 0.3182, 0.0, 0.2614, 0.0, 0.2727, 0.0, 0.3295, 0.0, 0.2614, 0.0, 0.3182, 0.0, 0.3295, 0.0, 0.25, 0.0, 0.2614, 0.0, 0.3409, 0.0, 0.25, 0.0, 0.3295, 0.0, 0.3523, 0.0, 0.25, 0.0, 0.3409, 0.0, 0.3523, 0.0, 0.2386, 0.0, 0.25, 0.0, 0.3636, 0.0, 0.2386, 0.0, 0.3523, 0.0, 0.375, 0.0, 0.2386, 0.0, 0.3636, 0.0, 0.375, 0.0, 0.2273, 0.0, 0.2386, 0.0, 0.3864, 0.0, 0.2273, 0.0, 0.375, 0.0, 0.3977, 0.0, 0.2273, 0.0, 0.3864, 0.0, 0.3977, 0.0, 0.2159, 0.0, 0.2273, 0.0, 0.4091, 0.0, 0.2159, 0.0, 0.3977, 0.0, 0.4205, 0.0, 0.2159, 0.0, 0.4091, 0.0, 0.4205, 0.0, 0.2045, 0.0, 0.2159, 0.0, 0.4318, 0.0, 0.4432, 0.0, 0.4205, 0.0, 0.4432, 0.0, 0.4545, 0.0, 0.4205, 0.0, 0.4545, 0.0, 0.4659, 0.0, 0.4205, 0.0, 0.4659, 0.0, 0.4773, 0.0, 0.4205, 0.0, 0.4773, 0.0, 0.4886, 0.0, 0.4205, 0.0, 0.4886, 0.0, 0.5, 0.0, 0.4205, 0.0, 0.5, 0.0, 0.5114, 0.0, 0.4205, 0.0, 0.5114, 0.0, 0.5227, 0.0, 0.4205, 0.0, 0.5227, 0.0, 0.5341, 0.0, 0.4205, 0.0, 0.5341, 0.0, 0.5455, 0.0, 0.4205, 0.0, 0.5455, 0.0, 0.5568, 0.0, 0.4205, 0.0, 0.5568, 0.0, 0.2045, 0.0, 0.4205, 0.0, 0.5568, 0.0, 0.5682, 0.0, 0.2045, 0.0, 0.5682, 0.0, 0.1932, 0.0, 0.2045, 0.0, 0.5795, 0.0, 0.1932, 0.0, 0.5682, 0.0, 0.5909, 0.0, 0.1932, 0.0, 0.5795, 0.0, 0.6023, 0.0, 0.1932, 0.0, 0.5909, 0.0, 0.6023, 0.0, 0.1818, 0.0, 0.1932, 0.0, 0.6136, 0.0, 0.1818, 0.0, 0.6023, 0.0, 0.625, 0.0, 0.1818, 0.0, 0.6136, 0.0, 0.6364, 0.0, 0.1818, 0.0, 0.625, 0.0, 0.6364, 0.0, 0.1705, 0.0, 0.1818, 0.0, 0.6477, 0.0, 0.1705, 0.0, 0.6364, 0.0, 0.6591, 0.0, 0.1705, 0.0, 0.6477, 0.0, 0.6591, 0.0, 0.1591, 0.0, 0.1705, 0.0, 0.6705, 0.0, 0.1591, 0.0, 0.6591, 0.0, 0.6818, 0.0, 0.1591, 0.0, 0.6705, 0.0, 0.6818, 0.0, 0.1477, 0.0, 0.1591, 0.0, 0.6932, 0.0, 0.1477, 0.0, 0.6818, 0.0, 0.7045, 0.0, 0.1477, 0.0, 0.6932, 0.0, 0.7045, 0.0, 0.1364, 0.0, 0.1477, 0.0, 0.7159, 0.0, 0.1364, 0.0, 0.7045, 0.0, 0.7273, 0.0, 0.1364, 0.0, 0.7159, 0.0, 0.7273, 0.0, 0.125, 0.0, 0.1364, 0.0, 0.7386, 0.0, 0.125, 0.0, 0.7273, 0.0, 0.75, 0.0, 0.125, 0.0, 0.7386, 0.0, 0.75, 0.0, 0.1136, 0.0, 0.125, 0.0, 0.7614, 0.0, 0.1136, 0.0, 0.75, 0.0, 0.7727, 0.0, 0.1136, 0.0, 0.7614, 0.0, 0.7727, 0.0, 0.1023, 0.0, 0.1136, 0.0, 0.7841, 0.0, 0.1023, 0.0, 0.7727, 0.0, 0.7955, 0.0, 0.1023, 0.0, 0.7841, 0.0, 0.8068, 0.0, 0.1023, 0.0, 0.7955, 0.0, 0.8068, 0.0, 0.09091, 0.0, 0.1023, 0.0, 0.8182, 0.0, 0.09091, 0.0, 0.8068, 0.0, 0.8295, 0.0, 0.09091, 0.0, 0.8182, 0.0, 0.8295, 0.0, 0.07955, 0.0, 0.09091, 0.0, 0.8409, 0.0, 0.07955, 0.0, 0.8295, 0.0, 0.8523, 0.0, 0.07955, 0.0, 0.8409, 0.0, 0.8523, 0.0, 0.06818, 0.0, 0.07955, 0.0, 0.8636, 0.0, 0.06818, 0.0, 0.8523, 0.0, 0.8636, 0.0, 0.05682, 0.0, 0.06818, 0.0, 0.875, 0.0, 0.05682, 0.0, 0.8636, 0.0, 0.875, 0.0, 0.04545, 0.0, 0.05682, 0.0, 0.8864, 0.0, 0.04545, 0.0, 0.875, 0.0, 0.8977, 0.0, 0.04545, 0.0, 0.8864, 0.0, 0.8977, 0.0, 0.03409, 0.0, 0.04545, 0.0, 0.9091, 0.0, 0.03409, 0.0, 0.8977, 0.0, 0.9091, 0.0, 0.02273, 0.0, 0.03409, 0.0, 0.9205, 0.0, 0.02273, 0.0, 0.9091, 0.0, 0.9205, 0.0, 0.01136, 0.0, 0.02273, 0.0, 0.9318, 0.0, 0.01136, 0.0, 0.9205, 0.0, 0.9432, 0.0, 0.01136, 0.0, 0.9318, 0.0, 0.9432, 0.0, 0.0, 0.0, 0.01136, 0.0, 0.9432, 0.0, 1.0, 0.0, 0.0, 0.0, 0.9545, 0.0, 1.0, 0.0, 0.9432, 0.0, 0.9659, 0.0, 1.0, 0.0, 0.9545, 0.0, 0.9773, 0.0, 1.0, 0.0, 0.9659, 0.0, 0.9886, 0.0, 1.0, 0.0, 0.9773, 0.0])
me_cylinder.materials.append(mat_grey)
me_cylinder.materials.append(mat_red_border)
me_cylinder.materials.append(mat_white_centre)
me_cylinder.materials.append(mat_black)
me_cylinder.use_remesh_fix_poles = True
me_cylinder.use_remesh_preserve_attributes = False
me_cylinder.use_mirror_vertex_groups = False
me_cylinder.update()

# ---- objects
ob_light = bpy.data.objects.new('Light', light_light)
ob_camera = bpy.data.objects.new('Camera', cam_camera)
ob_cylinder = bpy.data.objects.new('Cylinder', me_cylinder_004)
ob_cylinder_001 = bpy.data.objects.new('Cylinder.001', me_cylinder)

# ---- transforms, parenting, visibility, modifiers, constraints
ob_light.location = (4.076, 1.005, 5.904)
ob_light.rotation_euler = (0.6503, 0.05522, 1.866)
ob_light.lock_rotations_4d = False
ob_light.empty_display_type = 'ARROWS'
ob_light.color = (0.0, 0.0, 0.0, 0.0)
ob_light.lineart.crease_threshold = 0.0
ob_camera.location = (7.359, -6.926, 4.958)
ob_camera.rotation_euler = (1.109, 0.0, 0.8149)
ob_camera.lock_rotations_4d = False
ob_camera.empty_display_type = 'ARROWS'
ob_camera.color = (0.0, 0.0, 0.0, 0.0)
ob_camera.display_type = 'WIRE'
ob_camera.lineart.crease_threshold = 0.0
ob_cylinder.location = (0.0, 0.0, 1.0)
ob_cylinder.lineart.crease_threshold = 0.0
_m = ob_cylinder.modifiers.new('EdgeSplit', 'EDGE_SPLIT')
_m = ob_cylinder.modifiers.new('Subdivision', 'SUBSURF')
_m.uv_smooth = 'PRESERVE_CORNERS'
_m.levels = 3
_m.render_levels = 3
ob_cylinder_001.location = (0.0, -0.065, 1.95)
ob_cylinder_001.rotation_euler = (1.571, 0.0, 0.0)
ob_cylinder_001.lineart.crease_threshold = 0.0

# ---- collection membership
col_collection.objects.link(ob_light)
col_collection.objects.link(ob_camera)
col_collection.objects.link(ob_cylinder)
col_collection.objects.link(ob_cylinder_001)

# ---- scene / render settings (as saved in the file)
scene.camera = ob_camera
scene.frame_start = 1; scene.frame_end = 250; scene.frame_set(1)
scene.render.engine = 'BLENDER_EEVEE_NEXT'
scene.cycles.use_denoising = False
scene.cycles.samples = 128
scene.cycles.sampling_pattern = 'TABULATED_SOBOL'
scene.cycles.use_adaptive_sampling = False
scene.cycles.use_light_tree = False
scene.view_settings.view_transform = 'Filmic'
bpy.context.view_layer.update()
